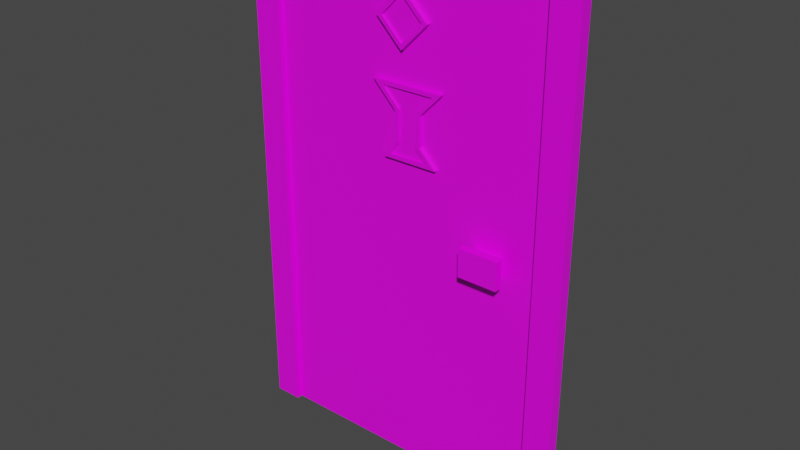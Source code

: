 # Source: door.blend  (saved by Blender 2.91.10; exported with 4.5.12 LTS)
import bpy
from mathutils import Matrix  # noqa: F401  (used for matrix-valued properties, if any)

bpy.ops.wm.read_factory_settings(use_empty=True)
scene = bpy.context.scene
scene.name = 'Scene'

# ---- collections
col_collection = bpy.data.collections.new('Collection'); scene.collection.children.link(col_collection)

# ---- images (referenced by path relative to the original .blend; pixels are not part of the script)
import os
ASSET_DIR = os.environ.get("B2B_ASSET_DIR", "")  # directory of the original .blend (textures are referenced by path, not embedded)
HERE = os.path.dirname(os.path.abspath(__file__))  # packed textures are extracted next to this script under _unpacked/

def load_image(name, relpath, width, height, colorspace="sRGB"):
    """Load a texture the original file referenced (path relative to the .blend, or extracted next to this script)."""
    p = next((c for c in (os.path.join(HERE, relpath), os.path.join(ASSET_DIR, relpath)) if relpath and os.path.exists(c)), "")
    if p:
        img = bpy.data.images.load(p, check_existing=True)
        img.name = name
    else:  # same state as the original file: an image datablock whose file is absent (Cycles renders it pink)
        img = bpy.data.images.new(name, width, height)
        img.source = "FILE"
        img.filepath = "//" + (relpath or name)
    img.colorspace_settings.name = colorspace
    return img
img_ezltxijl_png = load_image('EzLtXIJL.png', 'EzLtXIJL.png', 1024, 1024, 'sRGB')

# ---- materials (node trees are filled in below, after node groups)
mat_material = bpy.data.materials.new('Material')
mat_material.alpha_threshold = 0.0
mat_material.use_transparent_shadow = False
mat_material.line_color = (0.0, 0.0, 0.0, 1.0)

# ---- material node trees
mat_material.use_nodes = True; mat_material.node_tree.nodes.clear()
_N = mat_material.node_tree.nodes; _L = mat_material.node_tree.links
n0 = _N.new('ShaderNodeOutputMaterial'); n0.name = 'Material Output'; n0.location = (300, 300)
n1 = _N.new('ShaderNodeBsdfPrincipled'); n1.name = 'Principled BSDF'; n1.location = (10, 300)
n1.distribution = 'GGX'
n1.subsurface_method = 'BURLEY'
n1.inputs[2].default_value = 0.4
n1.inputs[3].default_value = 1.45
n1.inputs[27].default_value = (0.0, 0.0, 0.0, 1.0)
n1.inputs[28].default_value = 1.0
n2 = _N.new('ShaderNodeTexImage'); n2.name = 'Image Texture'; n2.location = (-343, 224)
n2.image = img_ezltxijl_png
n2.interpolation = 'Closest'
_L.new(n1.outputs[0], n0.inputs[0])
_L.new(n2.outputs[0], n1.inputs[0])
n0.is_active_output = True

# ---- world
world_world = bpy.data.worlds.new('World'); scene.world = world_world
world_world.use_nodes = True; world_world.node_tree.nodes.clear()
_N = world_world.node_tree.nodes; _L = world_world.node_tree.links
n0 = _N.new('ShaderNodeOutputWorld'); n0.name = 'World Output'; n0.location = (300, 300)
n1 = _N.new('ShaderNodeBackground'); n1.name = 'Background'; n1.location = (10, 300)
n1.inputs[0].default_value = (0.05088, 0.05088, 0.05088, 1.0)
_L.new(n1.outputs[0], n0.inputs[0])
n0.is_active_output = True
world_world.color = (0.05088, 0.05088, 0.05088)
world_world.use_sun_shadow = False
world_world.sun_shadow_jitter_overblur = 0.0

# ---- meshes
me_cube = bpy.data.meshes.new('Cube')
me_cube.from_pydata([(1.327, 0.04413, 2.142), (1.327, 0.04413, -2.648), (1.327, -0.01172, 2.142), (1.327, -0.01172, -2.648), (-1.432, 0.04413, 2.142), (-1.432, 0.04413, -2.648), (-1.432, -0.01172, 2.142), (-1.432, -0.01172, -2.648), (0.98, -0.01172, -0.1667), (0.98, -0.01172, -0.3389), (0.7326, -0.01172, -0.1667), (0.7326, -0.01172, -0.3389), (0.663, -0.1058, -0.3874), (0.663, -0.1058, -0.1182), (1.05, -0.1058, -0.1182), (1.05, -0.1058, -0.3874), (0.663, -0.18, -0.3874), (0.663, -0.18, -0.1182), (1.05, -0.18, -0.1182), (1.05, -0.18, -0.3874), (-0.05277, -0.01172, 1.916), (-0.3147, -0.01172, 1.654), (-0.05353, -0.01172, 1.393), (0.209, -0.01172, 1.655), (-0.05271, -0.05692, 1.861), (-0.2596, -0.05692, 1.654), (-0.05353, -0.05692, 1.448), (0.1539, -0.05692, 1.655), (-0.2353, -0.01172, 0.42), (0.3064, -0.01172, 0.4233), (0.1417, -0.01172, 0.5908), (0.1401, -0.01172, 0.8747), (0.3613, -0.01172, 1.102), (-0.3528, -0.01172, 1.1), (-0.1218, -0.01172, 0.865), (-0.1228, -0.01172, 0.5984), (-0.1639, -0.05347, 0.4597), (0.2133, -0.05347, 0.462), (0.1025, -0.05347, 0.5746), (0.1008, -0.05347, 0.8905), (0.2681, -0.05347, 1.063), (-0.2595, -0.05347, 1.061), (-0.08249, -0.05347, 0.881), (-0.08358, -0.05347, 0.587), (-0.2353, -0.05347, 0.42), (0.3064, -0.05347, 0.4233), (0.1417, -0.05347, 0.5908), (0.1401, -0.05347, 0.8747), (0.3613, -0.05347, 1.102), (-0.3528, -0.05347, 1.1), (-0.1218, -0.05347, 0.865), (-0.1228, -0.05347, 0.5984), (-0.1639, -0.03205, 0.4597), (0.2133, -0.03205, 0.462), (0.1025, -0.03205, 0.5746), (0.1008, -0.03205, 0.8905), (0.2681, -0.03205, 1.063), (-0.2595, -0.03205, 1.061), (-0.08249, -0.03205, 0.881), (-0.08358, -0.03205, 0.587), (-0.05277, -0.05692, 1.916), (-0.3147, -0.05692, 1.654), (-0.05353, -0.05692, 1.393), (0.209, -0.05692, 1.655), (-0.05271, -0.03421, 1.861), (-0.2596, -0.03421, 1.654), (-0.05353, -0.03421, 1.448), (0.1539, -0.03421, 1.655), (1.327, 0.04413, 2.142), (1.327, 0.04413, -2.648), (1.327, -0.06881, 2.142), (1.327, -0.06881, -2.648), (1.595, 0.04413, 2.142), (1.595, 0.04413, -2.648), (1.595, -0.06881, 2.142), (1.595, -0.06881, -2.648), (-1.7, 0.04413, 2.142), (-1.7, 0.04413, -2.648), (-1.7, -0.06881, 2.142), (-1.7, -0.06881, -2.648), (-1.432, 0.04413, 2.142), (-1.432, 0.04413, -2.648), (-1.432, -0.06881, 2.142), (-1.432, -0.06881, -2.648), (1.327, 0.04413, 2.142), (1.327, -0.07559, 2.142), (-1.432, 0.04413, 2.142), (-1.432, -0.07559, 2.142), (1.327, 0.04413, 2.142), (1.327, -0.06881, 2.142), (1.595, 0.04413, 2.142), (1.595, -0.06881, 2.142), (-1.7, 0.04413, 2.142), (-1.7, -0.06881, 2.142), (-1.432, 0.04413, 2.142), (-1.432, -0.06881, 2.142), (1.327, -0.07559, 2.289), (-1.432, -0.07559, 2.289), (1.327, 0.04413, 2.289), (-1.432, 0.04413, 2.289), (1.327, 0.04413, 2.289), (1.327, -0.06881, 2.289), (1.595, 0.04413, 2.289), (1.595, -0.06881, 2.289), (-1.7, 0.04413, 2.289), (-1.7, -0.06881, 2.289), (-1.432, 0.04413, 2.289), (-1.432, -0.06881, 2.289)], [], [(0, 4, 6, 2), (3, 2, 32, 31, 30, 29, 28, 35, 34, 33, 6, 7), (7, 6, 4, 5), (5, 1, 3, 7), (1, 0, 2, 3), (5, 4, 0, 1), (9, 11, 10, 8), (15, 14, 18, 19), (11, 9, 15, 12), (9, 8, 14, 15), (8, 10, 13, 14), (10, 11, 12, 13), (19, 18, 17, 16), (14, 13, 17, 18), (13, 12, 16, 17), (12, 15, 19, 16), (6, 21, 20, 23, 2), (23, 20, 60, 63), (25, 26, 66, 65), (21, 22, 62, 61), (22, 23, 63, 62), (20, 21, 61, 60), (36, 37, 53, 52), (6, 33, 32, 2, 23, 22, 21), (32, 33, 49, 48), (30, 31, 47, 46), (28, 29, 45, 44), (35, 28, 44, 51), (33, 34, 50, 49), (31, 32, 48, 47), (29, 30, 46, 45), (34, 35, 51, 50), (37, 36, 44, 45), (38, 37, 45, 46), (39, 38, 46, 47), (40, 39, 47, 48), (41, 40, 48, 49), (42, 41, 49, 50), (43, 42, 50, 51), (36, 43, 51, 44), (57, 58, 59, 52, 53, 54, 55, 56), (43, 36, 52, 59), (41, 42, 58, 57), (39, 40, 56, 55), (37, 38, 54, 53), (42, 43, 59, 58), (40, 41, 57, 56), (38, 39, 55, 54), (25, 24, 60, 61), (26, 25, 61, 62), (27, 26, 62, 63), (24, 27, 63, 60), (64, 65, 66, 67), (26, 27, 67, 66), (24, 25, 65, 64), (27, 24, 64, 67), (69, 71, 70, 68), (73, 72, 74, 75), (71, 69, 73, 75), (70, 71, 75, 74), (68, 70, 74, 72), (69, 68, 72, 73), (77, 79, 78, 76), (81, 80, 82, 83), (79, 77, 81, 83), (78, 79, 83, 82), (76, 78, 82, 80), (77, 76, 80, 81), (84, 85, 87, 86), (88, 90, 91, 89), (92, 94, 95, 93), (98, 99, 97, 96), (100, 101, 103, 102), (104, 105, 107, 106), (86, 87, 97, 99), (95, 94, 106, 107), (89, 91, 103, 101), (84, 86, 99, 98), (93, 95, 107, 105), (87, 85, 96, 97), (90, 88, 100, 102), (88, 89, 101, 100), (94, 92, 104, 106), (85, 84, 98, 96), (92, 93, 105, 104), (91, 90, 102, 103)])
_uv = me_cube.uv_layers.new(name='UVMap')
_uv.uv.foreach_set('vector', [0.1711, 0.225, 0.1711, 0.225, 0.1711, 0.225, 0.1711, 0.225, 0.1711, 0.225, 0.1711, 0.225, 0.1711, 0.225, 0.1711, 0.225, 0.1711, 0.225, 0.1711, 0.225, 0.1711, 0.225, 0.1711, 0.225, 0.1711, 0.225, 0.1711, 0.225, 0.1711, 0.225, 0.1711, 0.225, 0.1711, 0.225, 0.1711, 0.225, 0.1711, 0.225, 0.1711, 0.225, 0.1711, 0.225, 0.1711, 0.225, 0.1711, 0.225, 0.1711, 0.225, 0.1711, 0.225, 0.1711, 0.225, 0.1711, 0.225, 0.1711, 0.225, 0.1711, 0.225, 0.1711, 0.225, 0.1711, 0.225, 0.1711, 0.225, 0.9528, 0.9429, 0.9528, 0.9429, 0.9528, 0.9429, 0.9528, 0.9429, 0.9528, 0.9429, 0.9528, 0.9429, 0.9528, 0.9429, 0.9528, 0.9429, 0.9528, 0.9429, 0.9528, 0.9429, 0.9528, 0.9429, 0.9528, 0.9429, 0.9528, 0.9429, 0.9528, 0.9429, 0.9528, 0.9429, 0.9528, 0.9429, 0.9528, 0.9429, 0.9528, 0.9429, 0.9528, 0.9429, 0.9528, 0.9429, 0.9528, 0.9429, 0.9528, 0.9429, 0.9528, 0.9429, 0.9528, 0.9429, 0.9528, 0.9429, 0.9528, 0.9429, 0.9528, 0.9429, 0.9528, 0.9429, 0.9528, 0.9429, 0.9528, 0.9429, 0.9528, 0.9429, 0.9528, 0.9429, 0.9528, 0.9429, 0.9528, 0.9429, 0.9528, 0.9429, 0.9528, 0.9429, 0.9528, 0.9429, 0.9528, 0.9429, 0.9528, 0.9429, 0.9528, 0.9429, 0.1711, 0.225, 0.1711, 0.225, 0.1711, 0.225, 0.1711, 0.225, 0.1711, 0.225, 0.313, 0.6083, 0.313, 0.6083, 0.313, 0.6083, 0.313, 0.6083, 0.313, 0.6083, 0.313, 0.6083, 0.313, 0.6083, 0.313, 0.6083, 0.313, 0.6083, 0.313, 0.6083, 0.313, 0.6083, 0.313, 0.6083, 0.313, 0.6083, 0.313, 0.6083, 0.313, 0.6083, 0.313, 0.6083, 0.313, 0.6083, 0.313, 0.6083, 0.313, 0.6083, 0.313, 0.6083, 0.8445, 0.687, 0.8445, 0.687, 0.8445, 0.687, 0.8445, 0.687, 0.1711, 0.225, 0.1711, 0.225, 0.1711, 0.225, 0.1711, 0.225, 0.1711, 0.225, 0.1711, 0.225, 0.1711, 0.225, 0.8445, 0.687, 0.8445, 0.687, 0.8445, 0.687, 0.8445, 0.687, 0.8445, 0.687, 0.8445, 0.687, 0.8445, 0.687, 0.8445, 0.687, 0.8445, 0.687, 0.8445, 0.687, 0.8445, 0.687, 0.8445, 0.687, 0.8445, 0.687, 0.8445, 0.687, 0.8445, 0.687, 0.8445, 0.687, 0.8445, 0.687, 0.8445, 0.687, 0.8445, 0.687, 0.8445, 0.687, 0.8445, 0.687, 0.8445, 0.687, 0.8445, 0.687, 0.8445, 0.687, 0.8445, 0.687, 0.8445, 0.687, 0.8445, 0.687, 0.8445, 0.687, 0.8445, 0.687, 0.8445, 0.687, 0.8445, 0.687, 0.8445, 0.687, 0.8445, 0.687, 0.8445, 0.687, 0.8445, 0.687, 0.8445, 0.687, 0.8445, 0.687, 0.8445, 0.687, 0.8445, 0.687, 0.8445, 0.687, 0.8445, 0.687, 0.8445, 0.687, 0.8445, 0.687, 0.8445, 0.687, 0.8445, 0.687, 0.8445, 0.687, 0.8445, 0.687, 0.8445, 0.687, 0.8445, 0.687, 0.8445, 0.687, 0.8445, 0.687, 0.8445, 0.687, 0.8445, 0.687, 0.8445, 0.687, 0.8445, 0.687, 0.8445, 0.687, 0.8445, 0.687, 0.8445, 0.687, 0.8445, 0.687, 0.8445, 0.687, 0.8445, 0.687, 0.8445, 0.687, 0.8445, 0.687, 0.8445, 0.687, 0.6575, 0.7362, 0.6575, 0.7362, 0.6575, 0.7362, 0.6575, 0.7362, 0.6575, 0.7362, 0.6575, 0.7362, 0.6575, 0.7362, 0.6575, 0.7362, 0.8445, 0.687, 0.8445, 0.687, 0.8445, 0.687, 0.8445, 0.687, 0.8445, 0.687, 0.8445, 0.687, 0.8445, 0.687, 0.8445, 0.687, 0.8445, 0.687, 0.8445, 0.687, 0.8445, 0.687, 0.8445, 0.687, 0.8445, 0.687, 0.8445, 0.687, 0.8445, 0.687, 0.8445, 0.687, 0.8445, 0.687, 0.8445, 0.687, 0.8445, 0.687, 0.8445, 0.687, 0.8445, 0.687, 0.8445, 0.687, 0.8445, 0.687, 0.8445, 0.687, 0.8445, 0.687, 0.8445, 0.687, 0.8445, 0.687, 0.8445, 0.687, 0.313, 0.6083, 0.313, 0.6083, 0.313, 0.6083, 0.313, 0.6083, 0.313, 0.6083, 0.313, 0.6083, 0.313, 0.6083, 0.313, 0.6083, 0.313, 0.6083, 0.313, 0.6083, 0.313, 0.6083, 0.313, 0.6083, 0.313, 0.6083, 0.313, 0.6083, 0.313, 0.6083, 0.313, 0.6083, 0.4311, 0.7067, 0.4311, 0.7067, 0.4311, 0.7067, 0.4311, 0.7067, 0.313, 0.6083, 0.313, 0.6083, 0.313, 0.6083, 0.313, 0.6083, 0.313, 0.6083, 0.313, 0.6083, 0.313, 0.6083, 0.313, 0.6083, 0.313, 0.6083, 0.313, 0.6083, 0.313, 0.6083, 0.313, 0.6083, 0.1711, 0.225, 0.1711, 0.225, 0.1711, 0.225, 0.1711, 0.225, 0.1711, 0.225, 0.1711, 0.225, 0.1711, 0.225, 0.1711, 0.225, 0.1711, 0.225, 0.1711, 0.225, 0.1711, 0.225, 0.1711, 0.225, 0.1711, 0.225, 0.1711, 0.225, 0.1711, 0.225, 0.1711, 0.225, 0.1711, 0.225, 0.1711, 0.225, 0.1711, 0.225, 0.1711, 0.225, 0.1711, 0.225, 0.1711, 0.225, 0.1711, 0.225, 0.1711, 0.225, 0.1711, 0.225, 0.1711, 0.225, 0.1711, 0.225, 0.1711, 0.225, 0.1711, 0.225, 0.1711, 0.225, 0.1711, 0.225, 0.1711, 0.225, 0.1711, 0.225, 0.1711, 0.225, 0.1711, 0.225, 0.1711, 0.225, 0.1711, 0.225, 0.1711, 0.225, 0.1711, 0.225, 0.1711, 0.225, 0.1711, 0.225, 0.1711, 0.225, 0.1711, 0.225, 0.1711, 0.225, 0.1711, 0.225, 0.1711, 0.225, 0.1711, 0.225, 0.1711, 0.225, 0.1711, 0.225, 0.1711, 0.225, 0.1711, 0.225, 0.1711, 0.225, 0.1711, 0.225, 0.1711, 0.225, 0.1711, 0.225, 0.1711, 0.225, 0.1711, 0.225, 0.1711, 0.225, 0.1711, 0.225, 0.1711, 0.225, 0.1711, 0.225, 0.1711, 0.225, 0.1711, 0.225, 0.1711, 0.225, 0.1711, 0.225, 0.1711, 0.225, 0.1711, 0.225, 0.1711, 0.225, 0.1711, 0.225, 0.1711, 0.225, 0.1711, 0.225, 0.1711, 0.225, 0.1711, 0.225, 0.1711, 0.225, 0.1711, 0.225, 0.1711, 0.225, 0.1711, 0.225, 0.1711, 0.225, 0.1711, 0.225, 0.1711, 0.225, 0.1711, 0.225, 0.1711, 0.225, 0.1711, 0.225, 0.1711, 0.225, 0.1711, 0.225, 0.1711, 0.225, 0.1711, 0.225, 0.1711, 0.225, 0.1711, 0.225, 0.1711, 0.225, 0.1711, 0.225, 0.1711, 0.225, 0.1711, 0.225, 0.1711, 0.225, 0.1711, 0.225, 0.1711, 0.225, 0.1711, 0.225, 0.1711, 0.225, 0.1711, 0.225, 0.1711, 0.225, 0.1711, 0.225, 0.1711, 0.225, 0.1711, 0.225, 0.1711, 0.225, 0.1711, 0.225, 0.1711, 0.225, 0.1711, 0.225, 0.1711, 0.225, 0.1711, 0.225, 0.1711, 0.225, 0.1711, 0.225, 0.1711, 0.225, 0.1711, 0.225, 0.1711, 0.225, 0.1711, 0.225, 0.1711, 0.225, 0.1711, 0.225, 0.1711, 0.225, 0.1711, 0.225, 0.1711, 0.225])
me_cube.materials.append(mat_material)
me_cube.use_remesh_preserve_volume = False
me_cube.use_remesh_preserve_attributes = False
me_cube.use_mirror_vertex_groups = False
me_cube.update()

# ---- objects
ob_cube = bpy.data.objects.new('Cube', me_cube)

# ---- transforms, parenting, visibility, modifiers, constraints
ob_cube.location = (0.0, 0.0, 0.0)
ob_cube.lock_rotations_4d = False
ob_cube.empty_display_type = 'ARROWS'
ob_cube.lineart.crease_threshold = 0.0

# ---- collection membership
col_collection.objects.link(ob_cube)

# ---- scene / render settings (as saved in the file)
scene.frame_start = 1; scene.frame_end = 250; scene.frame_set(1)
scene.render.engine = 'BLENDER_EEVEE_NEXT'
scene.cycles.use_denoising = False
scene.cycles.samples = 128
scene.cycles.sampling_pattern = 'TABULATED_SOBOL'
scene.cycles.use_adaptive_sampling = False
scene.cycles.use_light_tree = False
scene.view_settings.view_transform = 'Filmic'
bpy.context.view_layer.update()

# ---- added for rendering (the .blend has no active camera and no usable light): camera, sun
cam_auto = bpy.data.cameras.new('AutoCamera')
cam_auto.lens = 50.0
cam_auto.sensor_width = 36.0
cam_auto.clip_end = 1000.0
ob_auto_camera = bpy.data.objects.new('AutoCamera', cam_auto)
scene.collection.objects.link(ob_auto_camera)
ob_auto_camera.location = (5.44286, -6.66234, 4.21657)
ob_auto_camera.rotation_euler = (1.09748, -7.21219e-08, 0.694738)
scene.camera = ob_auto_camera
light_auto_sun = bpy.data.lights.new('AutoSun', 'SUN')
light_auto_sun.energy = 3.0
light_auto_sun.angle = 0.0523599
ob_auto_sun = bpy.data.objects.new('AutoSun', light_auto_sun)
scene.collection.objects.link(ob_auto_sun)
ob_auto_sun.rotation_euler = (0.872665, 0.174533, 0.523599)
bpy.context.view_layer.update()
